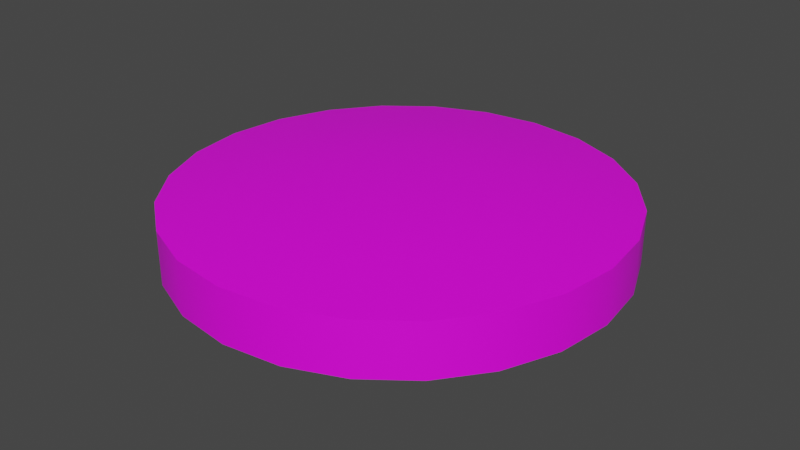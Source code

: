 # Source: engine.blend  (saved by Blender 3.3.6; exported with 4.5.12 LTS)
import bpy
from mathutils import Matrix  # noqa: F401  (used for matrix-valued properties, if any)

bpy.ops.wm.read_factory_settings(use_empty=True)
scene = bpy.context.scene
scene.name = 'Scene'

# ---- collections
col_collection = bpy.data.collections.new('Collection'); scene.collection.children.link(col_collection)

# ---- images (referenced by path relative to the original .blend; pixels are not part of the script)
import os
ASSET_DIR = os.environ.get("B2B_ASSET_DIR", "")  # directory of the original .blend (textures are referenced by path, not embedded)
HERE = os.path.dirname(os.path.abspath(__file__))  # packed textures are extracted next to this script under _unpacked/

def load_image(name, relpath, width, height, colorspace="sRGB"):
    """Load a texture the original file referenced (path relative to the .blend, or extracted next to this script)."""
    p = next((c for c in (os.path.join(HERE, relpath), os.path.join(ASSET_DIR, relpath)) if relpath and os.path.exists(c)), "")
    if p:
        img = bpy.data.images.load(p, check_existing=True)
        img.name = name
    else:  # same state as the original file: an image datablock whose file is absent (Cycles renders it pink)
        img = bpy.data.images.new(name, width, height)
        img.source = "FILE"
        img.filepath = "//" + (relpath or name)
    img.colorspace_settings.name = colorspace
    return img
img_a3_psd = load_image('a3.psd', 'a3.psd', 1024, 1024, 'sRGB')

# ---- materials (node trees are filled in below, after node groups)
mat_material = bpy.data.materials.new('Material')
mat_material.alpha_threshold = 0.0
mat_material.roughness = 0.5
mat_material.line_color = (0.0, 0.0, 0.0, 1.0)

# ---- node groups
ng_auto_smooth = bpy.data.node_groups.new('Auto Smooth', 'GeometryNodeTree')
_s = ng_auto_smooth.interface.new_socket(name='Geometry', in_out='OUTPUT', socket_type='NodeSocketGeometry')
_s = ng_auto_smooth.interface.new_socket(name='Geometry', in_out='INPUT', socket_type='NodeSocketGeometry')
_s = ng_auto_smooth.interface.new_socket(name='Angle', in_out='INPUT', socket_type='NodeSocketFloat')
_s.subtype = 'ANGLE'
_s.min_value = 0.0
_s.max_value = 3.142
ng_auto_smooth.is_modifier = True
_N = ng_auto_smooth.nodes; _L = ng_auto_smooth.links
n0 = _N.new('NodeGroupOutput'); n0.name = 'Group Output'; n0.location = (480, -100)
n1 = _N.new('NodeGroupInput'); n1.name = 'Group Input'; n1.location = (-420, -300)
n2 = _N.new('NodeGroupInput'); n2.name = 'Group Input.001'; n2.location = (-60, -100)
n3 = _N.new('GeometryNodeSetShadeSmooth'); n3.name = 'Set Shade Smooth'; n3.location = (120, -100)
n3.domain = 'EDGE'
n4 = _N.new('GeometryNodeSetShadeSmooth'); n4.name = 'Set Shade Smooth.001'; n4.location = (300, -100)
n5 = _N.new('GeometryNodeInputMeshEdgeAngle'); n5.name = 'Edge Angle'; n5.location = (-420, -220)
n6 = _N.new('GeometryNodeInputEdgeSmooth'); n6.name = 'Is Edge Smooth'; n6.location = (-60, -160)
n7 = _N.new('GeometryNodeInputShadeSmooth'); n7.name = 'Is Face Smooth'; n7.location = (-240, -340)
n8 = _N.new('FunctionNodeBooleanMath'); n8.name = 'Boolean Math'; n8.location = (-60, -220)
n9 = _N.new('FunctionNodeCompare'); n9.name = 'Compare'; n9.location = (-240, -180)
n9.operation = 'LESS_EQUAL'
_L.new(n5.outputs[0], n9.inputs[0])
_L.new(n4.outputs[0], n0.inputs[0])
_L.new(n1.outputs[1], n9.inputs[1])
_L.new(n9.outputs[0], n8.inputs[0])
_L.new(n7.outputs[0], n8.inputs[1])
_L.new(n2.outputs[0], n3.inputs[0])
_L.new(n6.outputs[0], n3.inputs[1])
_L.new(n3.outputs[0], n4.inputs[0])
_L.new(n8.outputs[0], n3.inputs[2])
n0.is_active_output = True

# ---- material node trees
mat_material.use_nodes = True; mat_material.node_tree.nodes.clear()
_N = mat_material.node_tree.nodes; _L = mat_material.node_tree.links
n0 = _N.new('ShaderNodeOutputMaterial'); n0.name = 'Material Output'; n0.location = (300, 300)
n1 = _N.new('ShaderNodeBsdfPrincipled'); n1.name = 'Principled BSDF'; n1.location = (10, 300)
n1.distribution = 'GGX'
n1.subsurface_method = 'RANDOM_WALK_SKIN'
n1.inputs[3].default_value = 1.45
n1.inputs[27].default_value = (0.0, 0.0, 0.0, 1.0)
n1.inputs[28].default_value = 1.0
n2 = _N.new('ShaderNodeTexImage'); n2.name = 'Image Texture'; n2.location = (-280, 280)
n2.image = img_a3_psd
_L.new(n1.outputs[0], n0.inputs[0])
_L.new(n2.outputs[0], n1.inputs[0])
n0.is_active_output = True

# ---- world
world_world = bpy.data.worlds.new('World'); scene.world = world_world
world_world.use_nodes = True; world_world.node_tree.nodes.clear()
_N = world_world.node_tree.nodes; _L = world_world.node_tree.links
n0 = _N.new('ShaderNodeOutputWorld'); n0.name = 'World Output'; n0.location = (300, 300)
n1 = _N.new('ShaderNodeBackground'); n1.name = 'Background'; n1.location = (10, 300)
n1.inputs[0].default_value = (0.05088, 0.05088, 0.05088, 1.0)
_L.new(n1.outputs[0], n0.inputs[0])
n0.is_active_output = True
world_world.color = (0.05088, 0.05088, 0.05088)
world_world.use_sun_shadow = False
world_world.sun_shadow_jitter_overblur = 0.0

# ---- meshes
me_cylinder = bpy.data.meshes.new('Cylinder')
me_cylinder.from_pydata([(0.0, 0.3125, 0.075), (0.02909, 0.1086, 0.0), (0.08088, 0.3019, 0.075), (0.1562, 0.2706, 0.075), (0.221, 0.221, 0.075), (0.09733, 0.0562, 0.0), (0.2706, 0.1562, 0.075), (0.3019, 0.08088, 0.075), (0.3125, 0.0, 0.075), (0.1086, -0.02909, 0.0), (0.3019, -0.08088, 0.075), (0.2706, -0.1562, 0.075), (0.221, -0.221, 0.075), (0.1562, -0.2706, 0.075), (0.08088, -0.3019, 0.075), (0.0, -0.3125, 0.075), (-0.08088, -0.3019, 0.075), (-0.0562, -0.09733, 0.0), (-0.1562, -0.2706, 0.075), (-0.221, -0.221, 0.075), (-0.2706, -0.1562, 0.075), (-0.1086, -0.02909, 0.0), (-0.3019, -0.08088, 0.075), (-0.3125, 0.0, 0.075), (-0.1086, 0.02909, 0.0), (-0.3019, 0.08088, 0.075), (-0.2706, 0.1562, 0.075), (-0.221, 0.221, 0.075), (-0.1562, 0.2706, 0.075), (-0.08088, 0.3019, 0.075), (0.0, 0.1124, 0.0), (0.0562, 0.09733, 0.0), (0.07947, 0.07947, 0.0), (0.1086, 0.02909, 0.0), (0.1124, -1.597e-26, 0.0), (0.09733, -0.0562, 0.0), (0.07947, -0.07947, 0.0), (0.0562, -0.09733, 0.0), (0.02909, -0.1086, 0.0), (0.0, -0.1124, 0.0), (-0.02909, -0.1086, 0.0), (-0.07947, -0.07947, 0.0), (-0.09733, -0.0562, 0.0), (-0.1124, -1.597e-26, 0.0), (-0.09733, 0.0562, 0.0), (-0.07947, 0.07947, 0.0), (-0.0562, 0.09733, 0.0), (-0.02909, 0.1086, 0.0), (-3.104e-09, -2.484e-09, 0.1), (0.05392, 0.2012, 0.08998), (0.02696, 0.1006, 0.09831), (0.05208, 0.09021, 0.09831), (0.1042, 0.1804, 0.08998), (0.2012, -0.05392, 0.08998), (0.1006, -0.02696, 0.09831), (0.09021, -0.05208, 0.09831), (0.1804, -0.1042, 0.08998), (-0.2012, 0.05392, 0.08998), (-0.1006, 0.02696, 0.09831), (-0.09021, 0.05208, 0.09831), (-0.1804, 0.1042, 0.08998), (0.07366, 0.07366, 0.09831), (0.1473, 0.1473, 0.08998), (-0.1042, -0.1804, 0.08998), (-0.05208, -0.09021, 0.09831), (-0.07366, -0.07366, 0.09831), (-0.1473, -0.1473, 0.08998), (0.07366, -0.07366, 0.09831), (0.1473, -0.1473, 0.08998), (-0.07366, 0.07366, 0.09831), (-0.1473, 0.1473, 0.08998), (0.09021, 0.05208, 0.09831), (0.1804, 0.1042, 0.08998), (-0.09021, -0.05208, 0.09831), (-0.1804, -0.1042, 0.08998), (0.05208, -0.09021, 0.09831), (0.1042, -0.1804, 0.08998), (-0.05208, 0.09021, 0.09831), (-0.1042, 0.1804, 0.08998), (-0.1006, -0.02696, 0.09831), (-0.2012, -0.05392, 0.08998), (0.02696, -0.1006, 0.09831), (0.05392, -0.2012, 0.08998), (-0.02696, 0.1006, 0.09831), (-0.05392, 0.2012, 0.08998), (0.1006, 0.02696, 0.09831), (0.2012, 0.05392, 0.08998), (-2.07e-09, -0.1042, 0.09831), (-1.035e-09, -0.2083, 0.08998), (-2.07e-09, 0.1042, 0.09831), (-1.035e-09, 0.2083, 0.08998), (0.1042, -1.656e-09, 0.09831), (0.2083, -8.278e-10, 0.08998), (-0.1042, -1.656e-09, 0.09831), (-0.2083, -8.278e-10, 0.08998), (-0.02696, -0.1006, 0.09831), (-0.05392, -0.2012, 0.08998), (-0.3125, -2.585e-26, 0.0), (-0.3019, 0.08088, 0.0), (-0.3019, -0.08088, 0.0), (-0.1562, -0.2706, 0.0), (-0.221, -0.221, 0.0), (0.3019, -0.08088, 0.0), (0.2706, -0.1562, 0.0), (0.2706, 0.1562, 0.0), (0.3019, 0.08088, 0.0), (0.08088, 0.3019, 0.0), (0.1562, 0.2706, 0.0), (-0.08088, -0.3019, 0.0), (0.3125, -2.585e-26, 0.0), (0.0, 0.3125, 0.0), (-0.2706, -0.1562, 0.0), (-0.2706, 0.1562, 0.0), (0.221, 0.221, 0.0), (0.221, -0.221, 0.0), (0.1562, -0.2706, 0.0), (0.08088, -0.3019, 0.0), (0.0, -0.3125, 0.0), (-0.221, 0.221, 0.0), (-0.1562, 0.2706, 0.0), (-0.08088, 0.3019, 0.0), (-0.125, -1.597e-26, 0.0), (-0.1207, 0.03235, 0.0), (-0.1207, -0.03235, 0.0), (-0.0625, -0.1083, 0.0), (-0.08839, -0.08839, 0.0), (0.1207, -0.03235, 0.0), (0.1083, -0.0625, 0.0), (0.1083, 0.0625, 0.0), (0.1207, 0.03235, 0.0), (0.03235, 0.1207, 0.0), (0.0625, 0.1083, 0.0), (-0.03235, -0.1207, 0.0), (0.125, -1.597e-26, 0.0), (0.0, 0.125, 0.0), (-0.1083, -0.0625, 0.0), (-0.1083, 0.0625, 0.0), (0.08839, 0.08839, 0.0), (0.08839, -0.08839, 0.0), (0.0625, -0.1083, 0.0), (0.03235, -0.1207, 0.0), (0.0, -0.125, 0.0), (-0.08839, 0.08839, 0.0), (-0.0625, 0.1083, 0.0), (-0.03235, 0.1207, 0.0), (5.433e-10, 0.0, 0.075), (-0.0625, -8.88e-27, 0.075), (-0.06037, 0.01618, 0.075), (-0.06037, -0.01618, 0.075), (-0.03125, -0.05413, 0.075), (-0.04419, -0.04419, 0.075), (0.06037, -0.01618, 0.075), (0.05413, -0.03125, 0.075), (0.05413, 0.03125, 0.075), (0.06037, 0.01618, 0.075), (0.01618, 0.06037, 0.075), (0.03125, 0.05413, 0.075), (-0.01618, -0.06037, 0.075), (0.0625, -8.88e-27, 0.075), (0.0, 0.0625, 0.075), (-0.05413, -0.03125, 0.075), (-0.05413, 0.03125, 0.075), (0.04419, 0.04419, 0.075), (0.04419, -0.04419, 0.075), (0.03125, -0.05413, 0.075), (0.01618, -0.06037, 0.075), (0.0, -0.0625, 0.075), (-0.04419, 0.04419, 0.075), (-0.03125, 0.05413, 0.075), (-0.01618, 0.06037, 0.075), (-0.025, 0.1562, 3.492e-10), (0.025, 0.1562, -3.756e-10), (-0.025, 0.1687, 0.0), (-0.025, 0.1651, -0.008839), (0.025, 0.1651, -0.008839), (0.025, 0.1687, 0.0), (-0.025, 0.1562, -0.0125), (0.025, 0.1562, -0.0125), (-0.025, 0.1474, -0.008839), (0.025, 0.1474, -0.008839), (-0.025, 0.1438, 0.0), (0.025, 0.1438, 0.0), (-0.025, 0.1474, 0.008839), (0.025, 0.1474, 0.008839), (-0.025, 0.1562, 0.0125), (0.025, 0.1562, 0.0125), (-0.025, 0.1651, 0.008839), (0.025, 0.1651, 0.008839)], [], [(110, 0, 2, 106), (106, 2, 3, 107), (107, 3, 4, 113), (113, 4, 6, 104), (104, 6, 7, 105), (105, 7, 8, 109), (109, 8, 10, 102), (102, 10, 11, 103), (103, 11, 12, 114), (114, 12, 13, 115), (115, 13, 14, 116), (116, 14, 15, 117), (117, 15, 16, 108), (108, 16, 18, 100), (100, 18, 19, 101), (101, 19, 20, 111), (111, 20, 22, 99), (99, 22, 23, 97), (97, 23, 25, 98), (98, 25, 26, 112), (112, 26, 27, 118), (118, 27, 28, 119), (51, 50, 48), (119, 28, 29, 120), (120, 29, 0, 110), (55, 54, 48), (59, 58, 48), (61, 51, 48), (65, 64, 48), (67, 55, 48), (69, 59, 48), (71, 61, 48), (73, 65, 48), (75, 67, 48), (77, 69, 48), (79, 73, 48), (81, 75, 48), (83, 77, 48), (85, 71, 48), (87, 81, 48), (89, 83, 48), (91, 85, 48), (93, 79, 48), (50, 89, 48), (95, 87, 48), (54, 91, 48), (58, 93, 48), (64, 95, 48), (18, 16, 96, 63), (63, 96, 95, 64), (25, 23, 94, 57), (57, 94, 93, 58), (10, 8, 92, 53), (53, 92, 91, 54), (16, 15, 88, 96), (96, 88, 87, 95), (2, 0, 90, 49), (49, 90, 89, 50), (23, 22, 80, 94), (94, 80, 79, 93), (8, 7, 86, 92), (92, 86, 85, 91), (0, 29, 84, 90), (90, 84, 83, 89), (15, 14, 82, 88), (88, 82, 81, 87), (7, 6, 72, 86), (86, 72, 71, 85), (29, 28, 78, 84), (84, 78, 77, 83), (14, 13, 76, 82), (82, 76, 75, 81), (22, 20, 74, 80), (80, 74, 73, 79), (28, 27, 70, 78), (78, 70, 69, 77), (13, 12, 68, 76), (76, 68, 67, 75), (20, 19, 66, 74), (74, 66, 65, 73), (6, 4, 62, 72), (72, 62, 61, 71), (27, 26, 60, 70), (70, 60, 59, 69), (12, 11, 56, 68), (68, 56, 55, 67), (19, 18, 63, 66), (66, 63, 64, 65), (4, 3, 52, 62), (62, 52, 51, 61), (26, 25, 57, 60), (60, 57, 58, 59), (11, 10, 53, 56), (56, 53, 54, 55), (3, 2, 49, 52), (52, 49, 50, 51), (30, 1, 155, 159), (122, 121, 97, 98), (121, 123, 99, 97), (125, 124, 100, 101), (127, 126, 102, 103), (129, 128, 104, 105), (131, 130, 106, 107), (124, 132, 108, 100), (126, 133, 109, 102), (130, 134, 110, 106), (123, 135, 111, 99), (136, 122, 98, 112), (128, 137, 113, 104), (137, 131, 107, 113), (133, 129, 105, 109), (138, 127, 103, 114), (139, 138, 114, 115), (140, 139, 115, 116), (141, 140, 116, 117), (132, 141, 117, 108), (135, 125, 101, 111), (142, 136, 112, 118), (143, 142, 118, 119), (144, 143, 119, 120), (134, 144, 120, 110), (24, 43, 121, 122), (43, 21, 123, 121), (41, 17, 124, 125), (35, 9, 126, 127), (33, 5, 128, 129), (31, 1, 130, 131), (17, 40, 132, 124), (9, 34, 133, 126), (1, 30, 134, 130), (21, 42, 135, 123), (44, 24, 122, 136), (5, 32, 137, 128), (32, 31, 131, 137), (34, 33, 129, 133), (36, 35, 127, 138), (37, 36, 138, 139), (38, 37, 139, 140), (39, 38, 140, 141), (40, 39, 141, 132), (42, 41, 125, 135), (45, 44, 136, 142), (46, 45, 142, 143), (47, 46, 143, 144), (30, 47, 144, 134), (47, 30, 159, 169), (21, 43, 146, 148), (37, 38, 165, 164), (42, 21, 148, 160), (17, 41, 150, 149), (38, 39, 166, 165), (24, 44, 161, 147), (9, 35, 152, 151), (39, 40, 157, 166), (32, 5, 153, 162), (5, 33, 154, 153), (41, 42, 160, 150), (31, 32, 162, 156), (1, 31, 156, 155), (44, 45, 167, 161), (33, 34, 158, 154), (40, 17, 149, 157), (45, 46, 168, 167), (35, 36, 163, 152), (34, 9, 151, 158), (46, 47, 169, 168), (43, 24, 147, 146), (36, 37, 164, 163), (145, 146, 147), (145, 148, 146), (145, 149, 150), (145, 151, 152), (145, 153, 154), (145, 155, 156), (145, 157, 149), (145, 158, 151), (145, 159, 155), (145, 160, 148), (145, 147, 161), (145, 162, 153), (145, 156, 162), (145, 154, 158), (145, 152, 163), (145, 163, 164), (145, 164, 165), (145, 165, 166), (145, 166, 157), (145, 150, 160), (145, 161, 167), (145, 167, 168), (145, 168, 169), (145, 169, 159), (172, 175, 174, 173), (173, 174, 177, 176), (176, 177, 179, 178), (178, 179, 181, 180), (180, 181, 183, 182), (182, 183, 185, 184), (184, 185, 187, 186), (186, 187, 175, 172), (170, 172, 173), (171, 174, 175), (170, 173, 176), (171, 177, 174), (170, 176, 178), (171, 179, 177), (170, 178, 180), (171, 181, 179), (170, 180, 182), (171, 183, 181), (170, 182, 184), (171, 185, 183), (170, 184, 186), (171, 187, 185), (170, 186, 172), (171, 175, 187)])
me_cylinder.polygons.foreach_set('use_smooth', [True] * 216)
_k = set([(1, 30), (1, 31), (5, 32), (5, 33), (9, 34), (9, 35), (17, 40), (17, 41), (21, 42), (21, 43), (24, 43), (24, 44), (30, 47), (31, 32), (33, 34), (35, 36), (36, 37), (37, 38), (38, 39), (39, 40), (41, 42), (44, 45), (45, 46), (46, 47), (97, 98), (97, 99), (98, 112), (99, 111), (100, 101), (100, 108), (101, 111), (102, 103), (102, 109), (103, 114), (104, 105), (104, 113), (105, 109), (106, 107), (106, 110), (107, 113), (108, 117), (110, 120), (112, 118), (114, 115), (115, 116), (116, 117), (118, 119), (119, 120), (121, 122), (121, 123), (122, 136), (123, 135), (124, 125), (124, 132), (125, 135), (126, 127), (126, 133), (127, 138), (128, 129), (128, 137), (129, 133), (130, 131), (130, 134), (131, 137), (132, 141), (134, 144), (136, 142), (138, 139), (139, 140), (140, 141), (142, 143), (143, 144), (146, 147), (146, 148), (147, 161), (148, 160), (149, 150), (149, 157), (150, 160), (151, 152), (151, 158), (152, 163), (153, 154), (153, 162), (154, 158), (155, 156), (155, 159), (156, 162), (157, 166), (159, 169), (161, 167), (163, 164), (164, 165), (165, 166), (167, 168), (168, 169)])
me_cylinder.attributes.new('sharp_edge', 'BOOLEAN', 'EDGE').data.foreach_set('value', [ (min(e.vertices), max(e.vertices)) in _k for e in me_cylinder.edges])
_uv = me_cylinder.uv_layers.new(name='UVMap')
_uv.uv.foreach_set('vector', [0.2018, 0.2167, 0.1871, 0.2167, 0.1871, 0.2326, 0.2018, 0.2326, 0.2018, 0.2326, 0.1871, 0.2326, 0.1871, 0.2486, 0.2018, 0.2486, 0.2018, 0.2486, 0.1871, 0.2486, 0.1871, 0.2645, 0.2018, 0.2645, 0.1768, 0.2645, 0.1622, 0.2645, 0.1622, 0.2486, 0.1768, 0.2486, 0.1768, 0.2486, 0.1622, 0.2486, 0.1622, 0.2326, 0.1768, 0.2326, 0.1768, 0.2326, 0.1622, 0.2326, 0.1622, 0.2167, 0.1768, 0.2167, 0.1768, 0.2167, 0.1622, 0.2167, 0.1622, 0.2008, 0.1768, 0.2008, 0.1768, 0.2008, 0.1622, 0.2008, 0.1622, 0.1848, 0.1768, 0.1848, 0.1768, 0.1848, 0.1622, 0.1848, 0.1622, 0.1689, 0.1768, 0.1689, 0.1768, 0.1689, 0.1622, 0.1689, 0.1622, 0.1848, 0.1768, 0.1848, 0.1768, 0.1848, 0.1622, 0.1848, 0.1622, 0.2008, 0.1768, 0.2008, 0.1768, 0.2008, 0.1622, 0.2008, 0.1622, 0.2167, 0.1768, 0.2167, 0.1768, 0.2167, 0.1622, 0.2167, 0.1622, 0.2326, 0.1768, 0.2326, 0.1768, 0.2326, 0.1622, 0.2326, 0.1622, 0.2486, 0.1768, 0.2486, 0.1768, 0.2486, 0.1622, 0.2486, 0.1622, 0.2645, 0.1768, 0.2645, 0.1768, 0.2645, 0.1622, 0.2645, 0.1622, 0.2486, 0.1768, 0.2486, 0.1768, 0.2486, 0.1622, 0.2486, 0.1622, 0.2326, 0.1768, 0.2326, 0.1768, 0.2326, 0.1622, 0.2326, 0.1622, 0.2167, 0.1768, 0.2167, 0.1768, 0.2167, 0.1622, 0.2167, 0.1622, 0.2008, 0.1768, 0.2008, 0.1768, 0.2008, 0.1622, 0.2008, 0.1622, 0.1848, 0.1768, 0.1848, 0.1768, 0.1848, 0.1622, 0.1848, 0.1622, 0.1689, 0.1768, 0.1689, 0.2018, 0.1689, 0.1871, 0.1689, 0.1871, 0.1848, 0.2018, 0.1848, 0.0544, 0.2206, 0.05175, 0.216, 0.07051, 0.2082, 0.2018, 0.1848, 0.1871, 0.1848, 0.1871, 0.2008, 0.2018, 0.2008, 0.2018, 0.2008, 0.1871, 0.2008, 0.1871, 0.2167, 0.2018, 0.2167, 0.08287, 0.2243, 0.07827, 0.227, 0.07051, 0.2082, 0.05815, 0.1921, 0.06275, 0.1894, 0.07051, 0.2082, 0.05814, 0.2243, 0.0544, 0.2206, 0.07051, 0.2082, 0.08288, 0.1921, 0.08662, 0.1959, 0.07051, 0.2082, 0.08662, 0.2206, 0.08287, 0.2243, 0.07051, 0.2082, 0.05441, 0.1958, 0.05815, 0.1921, 0.07051, 0.2082, 0.06273, 0.227, 0.05814, 0.2243, 0.07051, 0.2082, 0.07829, 0.1895, 0.08288, 0.1921, 0.07051, 0.2082, 0.08927, 0.216, 0.08662, 0.2206, 0.07051, 0.2082, 0.05175, 0.2004, 0.05441, 0.1958, 0.07051, 0.2082, 0.07317, 0.1881, 0.07829, 0.1895, 0.07051, 0.2082, 0.09064, 0.2109, 0.08927, 0.216, 0.07051, 0.2082, 0.05038, 0.2056, 0.05175, 0.2004, 0.07051, 0.2082, 0.06785, 0.2283, 0.06273, 0.227, 0.07051, 0.2082, 0.09064, 0.2056, 0.09064, 0.2109, 0.07051, 0.2082, 0.05038, 0.2109, 0.05038, 0.2056, 0.07051, 0.2082, 0.07315, 0.2283, 0.06785, 0.2283, 0.07051, 0.2082, 0.06787, 0.1881, 0.07317, 0.1881, 0.07051, 0.2082, 0.05175, 0.216, 0.05038, 0.2109, 0.07051, 0.2082, 0.08927, 0.2004, 0.09064, 0.2056, 0.07051, 0.2082, 0.07827, 0.227, 0.07315, 0.2283, 0.07051, 0.2082, 0.06275, 0.1894, 0.06787, 0.1881, 0.07051, 0.2082, 0.08662, 0.1959, 0.08927, 0.2004, 0.07051, 0.2082, 0.1191, 0.1709, 0.1271, 0.1848, 0.1081, 0.1926, 0.1028, 0.1834, 0.1028, 0.1834, 0.1081, 0.1926, 0.08927, 0.2004, 0.08662, 0.1959, 0.04706, 0.1516, 0.06251, 0.1475, 0.06521, 0.1679, 0.05495, 0.1706, 0.05495, 0.1706, 0.06521, 0.1679, 0.06787, 0.1881, 0.06275, 0.1894, 0.09396, 0.2648, 0.07851, 0.269, 0.07581, 0.2485, 0.08607, 0.2458, 0.08607, 0.2458, 0.07581, 0.2485, 0.07315, 0.2283, 0.07827, 0.227, 0.1271, 0.1848, 0.1313, 0.2002, 0.1108, 0.2029, 0.1081, 0.1926, 0.1081, 0.1926, 0.1108, 0.2029, 0.09064, 0.2056, 0.08927, 0.2004, 0.0139, 0.2317, 0.009765, 0.2162, 0.03017, 0.2135, 0.03292, 0.2238, 0.03292, 0.2238, 0.03017, 0.2135, 0.05038, 0.2109, 0.05175, 0.216, 0.06251, 0.1475, 0.07851, 0.1475, 0.07583, 0.1679, 0.06521, 0.1679, 0.06521, 0.1679, 0.07583, 0.1679, 0.07317, 0.1881, 0.06787, 0.1881, 0.07851, 0.269, 0.06251, 0.269, 0.06519, 0.2485, 0.07581, 0.2485, 0.07581, 0.2485, 0.06519, 0.2485, 0.06785, 0.2283, 0.07315, 0.2283, 0.009765, 0.2162, 0.009765, 0.2002, 0.03017, 0.2029, 0.03017, 0.2135, 0.03017, 0.2135, 0.03017, 0.2029, 0.05038, 0.2056, 0.05038, 0.2109, 0.1313, 0.2002, 0.1313, 0.2162, 0.1108, 0.2135, 0.1108, 0.2029, 0.1108, 0.2029, 0.1108, 0.2135, 0.09064, 0.2109, 0.09064, 0.2056, 0.06251, 0.269, 0.04706, 0.2648, 0.05493, 0.2458, 0.06519, 0.2485, 0.06519, 0.2485, 0.05493, 0.2458, 0.06273, 0.227, 0.06785, 0.2283, 0.009765, 0.2002, 0.0139, 0.1848, 0.03293, 0.1926, 0.03017, 0.2029, 0.03017, 0.2029, 0.03293, 0.1926, 0.05175, 0.2004, 0.05038, 0.2056, 0.1313, 0.2162, 0.1271, 0.2317, 0.1081, 0.2238, 0.1108, 0.2135, 0.1108, 0.2135, 0.1081, 0.2238, 0.08927, 0.216, 0.09064, 0.2109, 0.07851, 0.1475, 0.09396, 0.1516, 0.08609, 0.1706, 0.07583, 0.1679, 0.07583, 0.1679, 0.08609, 0.1706, 0.07829, 0.1895, 0.07317, 0.1881, 0.0139, 0.1848, 0.0219, 0.1709, 0.03824, 0.1834, 0.03293, 0.1926, 0.03293, 0.1926, 0.03824, 0.1834, 0.05441, 0.1958, 0.05175, 0.2004, 0.1271, 0.2317, 0.1191, 0.2455, 0.1028, 0.233, 0.1081, 0.2238, 0.1081, 0.2238, 0.1028, 0.233, 0.08662, 0.2206, 0.08927, 0.216, 0.09396, 0.1516, 0.1078, 0.1596, 0.09528, 0.1759, 0.08609, 0.1706, 0.08609, 0.1706, 0.09528, 0.1759, 0.08288, 0.1921, 0.07829, 0.1895, 0.04706, 0.2648, 0.03321, 0.2568, 0.04574, 0.2405, 0.05493, 0.2458, 0.05493, 0.2458, 0.04574, 0.2405, 0.05814, 0.2243, 0.06273, 0.227, 0.0219, 0.1709, 0.03321, 0.1596, 0.04575, 0.1759, 0.03824, 0.1834, 0.03824, 0.1834, 0.04575, 0.1759, 0.05815, 0.1921, 0.05441, 0.1958, 0.1191, 0.2455, 0.1078, 0.2568, 0.09527, 0.2405, 0.1028, 0.233, 0.1028, 0.233, 0.09527, 0.2405, 0.08287, 0.2243, 0.08662, 0.2206, 0.1078, 0.1596, 0.1191, 0.1709, 0.1028, 0.1834, 0.09528, 0.1759, 0.09528, 0.1759, 0.1028, 0.1834, 0.08662, 0.1959, 0.08288, 0.1921, 0.03321, 0.2568, 0.0219, 0.2455, 0.03823, 0.233, 0.04574, 0.2405, 0.04574, 0.2405, 0.03823, 0.233, 0.0544, 0.2206, 0.05814, 0.2243, 0.03321, 0.1596, 0.04706, 0.1516, 0.05495, 0.1706, 0.04575, 0.1759, 0.04575, 0.1759, 0.05495, 0.1706, 0.06275, 0.1894, 0.05815, 0.1921, 0.1078, 0.2568, 0.09396, 0.2648, 0.08607, 0.2458, 0.09527, 0.2405, 0.09527, 0.2405, 0.08607, 0.2458, 0.07827, 0.227, 0.08287, 0.2243, 0.0219, 0.2455, 0.0139, 0.2317, 0.03292, 0.2238, 0.03823, 0.233, 0.03823, 0.233, 0.03292, 0.2238, 0.05175, 0.216, 0.0544, 0.2206, 0.05631, 0.112, 0.05631, 0.1062, 0.07255, 0.1089, 0.07255, 0.1121, 0.2122, 0.3454, 0.2147, 0.3513, 0.1829, 0.3696, 0.1768, 0.3549, 0.2147, 0.3266, 0.2122, 0.3325, 0.1768, 0.323, 0.1829, 0.3083, 0.2122, 0.3452, 0.2147, 0.351, 0.1829, 0.3694, 0.1768, 0.3546, 0.2114, 0.3388, 0.2122, 0.3452, 0.1768, 0.3546, 0.1748, 0.3388, 0.2122, 0.4081, 0.2114, 0.4145, 0.1748, 0.4145, 0.1768, 0.3987, 0.2147, 0.4766, 0.2122, 0.4825, 0.1768, 0.473, 0.1829, 0.4583, 0.2147, 0.4026, 0.2122, 0.4085, 0.1768, 0.399, 0.1829, 0.3843, 0.2122, 0.3452, 0.2147, 0.351, 0.1829, 0.3694, 0.1768, 0.3546, 0.2122, 0.4825, 0.2114, 0.4888, 0.1748, 0.4888, 0.1768, 0.473, 0.2122, 0.3325, 0.2114, 0.3388, 0.1748, 0.3388, 0.1768, 0.323, 0.2114, 0.3391, 0.2122, 0.3454, 0.1768, 0.3549, 0.1748, 0.3391, 0.2114, 0.4145, 0.2122, 0.4208, 0.1768, 0.4302, 0.1748, 0.4145, 0.2122, 0.4208, 0.2147, 0.4267, 0.1829, 0.445, 0.1768, 0.4302, 0.2147, 0.4022, 0.2122, 0.4081, 0.1768, 0.3987, 0.1829, 0.3839, 0.2122, 0.3325, 0.2114, 0.3388, 0.1748, 0.3388, 0.1768, 0.323, 0.2147, 0.3266, 0.2122, 0.3325, 0.1768, 0.323, 0.1829, 0.3083, 0.2122, 0.4211, 0.2147, 0.427, 0.1829, 0.4453, 0.1768, 0.4306, 0.2114, 0.4148, 0.2122, 0.4211, 0.1768, 0.4306, 0.1748, 0.4148, 0.2122, 0.4085, 0.2114, 0.4148, 0.1748, 0.4148, 0.1768, 0.399, 0.2114, 0.3388, 0.2122, 0.3452, 0.1768, 0.3546, 0.1748, 0.3388, 0.2122, 0.3328, 0.2114, 0.3391, 0.1748, 0.3391, 0.1768, 0.3233, 0.2147, 0.3269, 0.2122, 0.3328, 0.1768, 0.3233, 0.1829, 0.3086, 0.2122, 0.4951, 0.2147, 0.501, 0.1829, 0.5193, 0.1768, 0.5046, 0.2114, 0.4888, 0.2122, 0.4951, 0.1768, 0.5046, 0.1748, 0.4888, 0.05631, 0.1063, 0.05631, 0.1008, 0.0524, 0.0998, 0.0524, 0.1059, 0.05631, 0.1007, 0.05631, 0.1062, 0.0524, 0.1058, 0.0524, 0.0998, 0.05631, 0.1179, 0.05631, 0.1235, 0.0524, 0.1244, 0.0524, 0.1183, 0.05631, 0.112, 0.05631, 0.1179, 0.0524, 0.1183, 0.0524, 0.112, 0.05631, 0.118, 0.05631, 0.1122, 0.0524, 0.1122, 0.0524, 0.1185, 0.05631, 0.1007, 0.05631, 0.1062, 0.0524, 0.1058, 0.0524, 0.0998, 0.05631, 0.1235, 0.05631, 0.118, 0.0524, 0.1185, 0.0524, 0.1244, 0.05631, 0.1179, 0.05631, 0.1235, 0.0524, 0.1244, 0.0524, 0.1183, 0.05631, 0.1062, 0.05631, 0.112, 0.0524, 0.112, 0.0524, 0.1058, 0.05631, 0.1062, 0.05631, 0.112, 0.0524, 0.112, 0.0524, 0.1058, 0.05631, 0.1122, 0.05631, 0.1063, 0.0524, 0.1059, 0.0524, 0.1122, 0.05631, 0.1122, 0.05631, 0.1063, 0.0524, 0.1059, 0.0524, 0.1122, 0.05631, 0.1063, 0.05631, 0.1008, 0.0524, 0.0998, 0.0524, 0.1059, 0.05631, 0.1235, 0.05631, 0.118, 0.0524, 0.1185, 0.0524, 0.1244, 0.05631, 0.1062, 0.05631, 0.112, 0.0524, 0.112, 0.0524, 0.1058, 0.05631, 0.1007, 0.05631, 0.1062, 0.0524, 0.1058, 0.0524, 0.0998, 0.05631, 0.1063, 0.05631, 0.1008, 0.0524, 0.0998, 0.0524, 0.1059, 0.05631, 0.1122, 0.05631, 0.1063, 0.0524, 0.1059, 0.0524, 0.1122, 0.05631, 0.118, 0.05631, 0.1122, 0.0524, 0.1122, 0.0524, 0.1185, 0.05631, 0.112, 0.05631, 0.1179, 0.0524, 0.1183, 0.0524, 0.112, 0.05631, 0.118, 0.05631, 0.1122, 0.0524, 0.1122, 0.0524, 0.1185, 0.05631, 0.1235, 0.05631, 0.118, 0.0524, 0.1185, 0.0524, 0.1244, 0.05631, 0.1179, 0.05631, 0.1235, 0.0524, 0.1244, 0.0524, 0.1183, 0.05631, 0.112, 0.05631, 0.1179, 0.0524, 0.1183, 0.0524, 0.112, 0.05631, 0.1179, 0.05631, 0.112, 0.07255, 0.1121, 0.07255, 0.1152, 0.05631, 0.1062, 0.05631, 0.1007, 0.07255, 0.1059, 0.07255, 0.1089, 0.05631, 0.1008, 0.05631, 0.1063, 0.07255, 0.1091, 0.07255, 0.106, 0.05631, 0.112, 0.05631, 0.1062, 0.07255, 0.1089, 0.07255, 0.1121, 0.05631, 0.1235, 0.05631, 0.1179, 0.07255, 0.1152, 0.07255, 0.1182, 0.05631, 0.1063, 0.05631, 0.1122, 0.07255, 0.1122, 0.07255, 0.1091, 0.05631, 0.1063, 0.05631, 0.1122, 0.07255, 0.1122, 0.07255, 0.1091, 0.05631, 0.1179, 0.05631, 0.112, 0.07255, 0.1121, 0.07255, 0.1152, 0.05631, 0.1122, 0.05631, 0.118, 0.07255, 0.1153, 0.07255, 0.1122, 0.05631, 0.1063, 0.05631, 0.1122, 0.07255, 0.1122, 0.07255, 0.1091, 0.05631, 0.1122, 0.05631, 0.118, 0.07255, 0.1153, 0.07255, 0.1122, 0.05631, 0.1179, 0.05631, 0.112, 0.07255, 0.1121, 0.07255, 0.1152, 0.05631, 0.1008, 0.05631, 0.1063, 0.07255, 0.1091, 0.07255, 0.106, 0.05631, 0.1062, 0.05631, 0.1007, 0.07255, 0.1059, 0.07255, 0.1089, 0.05631, 0.1122, 0.05631, 0.118, 0.07255, 0.1153, 0.07255, 0.1122, 0.05631, 0.118, 0.05631, 0.1235, 0.07255, 0.1184, 0.07255, 0.1153, 0.05631, 0.118, 0.05631, 0.1235, 0.07255, 0.1184, 0.07255, 0.1153, 0.05631, 0.118, 0.05631, 0.1235, 0.07255, 0.1184, 0.07255, 0.1153, 0.05631, 0.112, 0.05631, 0.1062, 0.07255, 0.1089, 0.07255, 0.1121, 0.05631, 0.1235, 0.05631, 0.1179, 0.07255, 0.1152, 0.07255, 0.1182, 0.05631, 0.1235, 0.05631, 0.1179, 0.07255, 0.1152, 0.07255, 0.1182, 0.05631, 0.1008, 0.05631, 0.1063, 0.07255, 0.1091, 0.07255, 0.106, 0.05631, 0.1062, 0.05631, 0.1007, 0.07255, 0.1059, 0.07255, 0.1089, 0.08488, 0.1119, 0.08955, 0.1006, 0.09231, 0.1022, 0.08488, 0.1119, 0.08647, 0.0998, 0.08955, 0.1006, 0.08488, 0.1119, 0.07745, 0.1022, 0.08021, 0.1006, 0.08488, 0.1119, 0.07745, 0.1216, 0.07519, 0.1193, 0.08488, 0.1119, 0.08647, 0.124, 0.08328, 0.124, 0.08488, 0.1119, 0.09456, 0.1193, 0.09231, 0.1216, 0.08488, 0.1119, 0.07519, 0.1045, 0.07745, 0.1022, 0.08488, 0.1119, 0.08021, 0.1232, 0.07745, 0.1216, 0.08488, 0.1119, 0.09615, 0.1166, 0.09456, 0.1193, 0.08488, 0.1119, 0.08328, 0.0998, 0.08647, 0.0998, 0.08488, 0.1119, 0.09231, 0.1022, 0.09456, 0.1045, 0.08488, 0.1119, 0.08955, 0.1232, 0.08647, 0.124, 0.08488, 0.1119, 0.09231, 0.1216, 0.08955, 0.1232, 0.08488, 0.1119, 0.08328, 0.124, 0.08021, 0.1232, 0.08488, 0.1119, 0.07519, 0.1193, 0.0736, 0.1166, 0.08488, 0.1119, 0.0736, 0.1166, 0.07277, 0.1135, 0.08488, 0.1119, 0.07277, 0.1135, 0.07277, 0.1103, 0.08488, 0.1119, 0.07277, 0.1103, 0.0736, 0.1072, 0.08488, 0.1119, 0.0736, 0.1072, 0.07519, 0.1045, 0.08488, 0.1119, 0.08021, 0.1006, 0.08328, 0.0998, 0.08488, 0.1119, 0.09456, 0.1045, 0.09615, 0.1072, 0.08488, 0.1119, 0.09615, 0.1072, 0.09698, 0.1103, 0.08488, 0.1119, 0.09698, 0.1103, 0.09698, 0.1135, 0.08488, 0.1119, 0.09698, 0.1135, 0.09615, 0.1166, 0.02579, 0.02962, 0.03556, 0.02962, 0.03556, 0.03149, 0.02579, 0.03149, 0.02579, 0.03149, 0.03556, 0.03149, 0.03556, 0.03335, 0.02579, 0.03335, 0.02579, 0.03335, 0.03556, 0.03335, 0.03556, 0.03522, 0.02579, 0.03522, 0.02579, 0.03522, 0.03556, 0.03522, 0.03556, 0.03709, 0.02579, 0.03709, 0.02579, 0.02214, 0.03556, 0.02214, 0.03556, 0.02401, 0.02579, 0.02401, 0.02579, 0.02401, 0.03556, 0.02401, 0.03556, 0.02588, 0.02579, 0.02588, 0.02579, 0.02588, 0.03556, 0.02588, 0.03556, 0.02775, 0.02579, 0.02775, 0.02579, 0.02775, 0.03556, 0.02775, 0.03556, 0.02962, 0.02579, 0.02962, 0.01272, 0.02993, 0.01178, 0.03219, 0.01046, 0.03086, 0.01272, 0.02993, 0.01365, 0.03219, 0.01178, 0.03219, 0.01272, 0.02993, 0.01046, 0.03086, 0.01046, 0.029, 0.01272, 0.02993, 0.01497, 0.03086, 0.01365, 0.03219, 0.01272, 0.02993, 0.01046, 0.029, 0.01178, 0.02767, 0.01272, 0.02993, 0.01497, 0.029, 0.01497, 0.03086, 0.01272, 0.02993, 0.01178, 0.02767, 0.01365, 0.02767, 0.01272, 0.02993, 0.01365, 0.02767, 0.01497, 0.029, 0.01272, 0.02993, 0.01365, 0.02767, 0.01497, 0.029, 0.01272, 0.02993, 0.01178, 0.02767, 0.01365, 0.02767, 0.01272, 0.02993, 0.01497, 0.029, 0.01497, 0.03086, 0.01272, 0.02993, 0.01046, 0.029, 0.01178, 0.02767, 0.01272, 0.02993, 0.01497, 0.03086, 0.01365, 0.03219, 0.01272, 0.02993, 0.01046, 0.03086, 0.01046, 0.029, 0.01272, 0.02993, 0.01365, 0.03219, 0.01178, 0.03219, 0.01272, 0.02993, 0.01178, 0.03219, 0.01046, 0.03086])
me_cylinder.materials.append(mat_material)
me_cylinder.update()
me_cylinder_001 = bpy.data.meshes.new('Cylinder.001')
me_cylinder_001.from_pydata([(-1.552e-09, -0.1562, -0.04375), (0.02696, -0.05563, -0.03874), (0.01348, -0.1059, -0.04291), (0.02604, -0.1111, -0.04291), (0.05208, -0.06604, -0.03874), (0.1006, -0.1832, -0.03874), (0.05031, -0.1697, -0.04291), (0.04511, -0.1823, -0.04291), (0.09021, -0.2083, -0.03874), (-0.1006, -0.1293, -0.03874), (-0.05031, -0.1428, -0.04291), (-0.04511, -0.1302, -0.04291), (-0.09021, -0.1042, -0.03874), (0.03683, -0.1194, -0.04291), (0.07366, -0.08259, -0.03874), (-0.05208, -0.2465, -0.03874), (-0.02604, -0.2014, -0.04291), (-0.03683, -0.1931, -0.04291), (-0.07366, -0.2299, -0.03874), (0.03683, -0.1931, -0.04291), (0.07366, -0.2299, -0.03874), (-0.03683, -0.1194, -0.04291), (-0.07366, -0.08259, -0.03874), (0.04511, -0.1302, -0.04291), (0.09021, -0.1042, -0.03874), (-0.04511, -0.1823, -0.04291), (-0.09021, -0.2083, -0.03874), (0.02604, -0.2014, -0.04291), (0.05208, -0.2465, -0.03874), (-0.02604, -0.1111, -0.04291), (-0.05208, -0.06604, -0.03874), (-0.05031, -0.1697, -0.04291), (-0.1006, -0.1832, -0.03874), (0.01348, -0.2066, -0.04291), (0.02696, -0.2569, -0.03874), (-0.01348, -0.1059, -0.04291), (-0.02696, -0.05563, -0.03874), (0.05031, -0.1428, -0.04291), (0.1006, -0.1293, -0.03874), (-1.035e-09, -0.2083, -0.04291), (-5.174e-10, -0.2604, -0.03874), (-1.035e-09, -0.1042, -0.04291), (-5.174e-10, -0.05208, -0.03874), (0.05208, -0.1562, -0.04291), (0.1042, -0.1562, -0.03874), (-0.05208, -0.1562, -0.04291), (-0.1042, -0.1562, -0.03874), (-0.01348, -0.2066, -0.04291), (-0.02696, -0.2569, -0.03874), (0.0, -0.01891, 0.0), (0.03555, -0.02359, 0.0), (0.06867, -0.03731, 0.0), (0.09711, -0.05914, 0.0), (0.1189, -0.08758, 0.0), (0.1327, -0.1207, 0.0), (0.1373, -0.1562, 0.0), (0.1327, -0.1918, 0.0), (0.1189, -0.2249, 0.0), (0.09711, -0.2534, 0.0), (0.06867, -0.2752, 0.0), (0.03555, -0.2889, 0.0), (0.0, -0.2936, 0.0), (-0.03555, -0.2889, 0.0), (-0.06867, -0.2752, 0.0), (-0.09711, -0.2534, 0.0), (-0.1189, -0.2249, 0.0), (-0.1327, -0.1918, 0.0), (-0.1373, -0.1562, 0.0), (-0.1327, -0.1207, 0.0), (-0.1189, -0.08758, 0.0), (-0.09711, -0.05914, 0.0), (-0.06867, -0.03731, 0.0), (-0.03555, -0.02359, 0.0), (-1.24e-10, -0.01248, -0.03304), (0.0, 0.0, -0.01875), (-2.91e-11, -0.003655, -0.02811), (0.04044, -0.005324, -0.01875), (0.03721, -0.01738, -0.03304), (0.03949, -0.008854, -0.02811), (0.07812, -0.02093, -0.01875), (0.07189, -0.03174, -0.03304), (0.0763, -0.0241, -0.02811), (0.1105, -0.04576, -0.01875), (0.1017, -0.05459, -0.03304), (0.1079, -0.04835, -0.02811), (0.1353, -0.07812, -0.01875), (0.1245, -0.08436, -0.03304), (0.1322, -0.07995, -0.02811), (0.1509, -0.1158, -0.01875), (0.1389, -0.119, -0.03304), (0.1474, -0.1168, -0.02811), (0.1562, -0.1562, -0.01875), (0.1438, -0.1562, -0.03304), (0.1526, -0.1562, -0.02811), (0.1509, -0.1967, -0.01875), (0.1389, -0.1935, -0.03304), (0.1474, -0.1957, -0.02811), (0.1353, -0.2344, -0.01875), (0.1245, -0.2281, -0.03304), (0.1322, -0.2325, -0.02811), (0.1105, -0.2667, -0.01875), (0.1017, -0.2579, -0.03304), (0.1079, -0.2642, -0.02811), (0.07812, -0.2916, -0.01875), (0.07189, -0.2808, -0.03304), (0.0763, -0.2884, -0.02811), (0.04044, -0.3072, -0.01875), (0.03721, -0.2951, -0.03304), (0.03949, -0.3036, -0.02811), (0.0, -0.3125, -0.01875), (-1.24e-10, -0.3, -0.03304), (-2.91e-11, -0.3088, -0.02811), (-0.04044, -0.3072, -0.01875), (-0.03721, -0.2951, -0.03304), (-0.03949, -0.3036, -0.02811), (-0.07812, -0.2916, -0.01875), (-0.07189, -0.2808, -0.03304), (-0.0763, -0.2884, -0.02811), (-0.1105, -0.2667, -0.01875), (-0.1017, -0.2579, -0.03304), (-0.1079, -0.2642, -0.02811), (-0.1353, -0.2344, -0.01875), (-0.1245, -0.2281, -0.03304), (-0.1322, -0.2325, -0.02811), (-0.1509, -0.1967, -0.01875), (-0.1389, -0.1935, -0.03304), (-0.1474, -0.1957, -0.02811), (-0.1562, -0.1562, -0.01875), (-0.1438, -0.1562, -0.03304), (-0.1526, -0.1562, -0.02811), (-0.1509, -0.1158, -0.01875), (-0.1389, -0.119, -0.03304), (-0.1474, -0.1168, -0.02811), (-0.1353, -0.07812, -0.01875), (-0.1245, -0.08436, -0.03304), (-0.1322, -0.07995, -0.02811), (-0.1105, -0.04576, -0.01875), (-0.1017, -0.05459, -0.03304), (-0.1079, -0.04835, -0.02811), (-0.07812, -0.02093, -0.01875), (-0.07189, -0.03174, -0.03304), (-0.0763, -0.0241, -0.02811), (-0.04044, -0.005324, -0.01875), (-0.03721, -0.01738, -0.03304), (-0.03949, -0.008854, -0.02811), (0.04044, -0.005324, 0.0), (0.0, 0.0, 0.0), (0.07812, -0.02093, 0.0), (0.1105, -0.04576, 0.0), (0.1353, -0.07812, 0.0), (0.1509, -0.1158, 0.0), (0.1562, -0.1562, 0.0), (0.1509, -0.1967, 0.0), (0.1353, -0.2344, 0.0), (0.1105, -0.2667, 0.0), (0.07812, -0.2916, 0.0), (0.04044, -0.3072, 0.0), (0.0, -0.3125, 0.0), (-0.04044, -0.3072, 0.0), (-0.07812, -0.2916, 0.0), (-0.1105, -0.2667, 0.0), (-0.1353, -0.2344, 0.0), (-0.1509, -0.1967, 0.0), (-0.1562, -0.1562, 0.0), (-0.1509, -0.1158, 0.0), (-0.1353, -0.07812, 0.0), (-0.1105, -0.04576, 0.0), (-0.07812, -0.02093, 0.0), (-0.04044, -0.005324, 0.0), (0.03555, -0.02359, -0.01875), (0.0, -0.01891, -0.01875), (0.06867, -0.03731, -0.01875), (0.09711, -0.05914, -0.01875), (0.1189, -0.08758, -0.01875), (0.1327, -0.1207, -0.01875), (0.1373, -0.1562, -0.01875), (0.1327, -0.1918, -0.01875), (0.1189, -0.2249, -0.01875), (0.09711, -0.2534, -0.01875), (0.06867, -0.2752, -0.01875), (0.03555, -0.2889, -0.01875), (0.0, -0.2936, -0.01875), (-0.03555, -0.2889, -0.01875), (-0.06867, -0.2752, -0.01875), (-0.09711, -0.2534, -0.01875), (-0.1189, -0.2249, -0.01875), (-0.1327, -0.1918, -0.01875), (-0.1373, -0.1562, -0.01875), (-0.1327, -0.1207, -0.01875), (-0.1189, -0.08758, -0.01875), (-0.09711, -0.05914, -0.01875), (-0.06867, -0.03731, -0.01875), (-0.03555, -0.02359, -0.01875), (1.863e-09, -0.1562, -0.0375)], [], [(3, 0, 2), (7, 0, 6), (11, 0, 10), (13, 0, 3), (17, 0, 16), (19, 0, 7), (21, 0, 11), (23, 0, 13), (25, 0, 17), (27, 0, 19), (29, 0, 21), (31, 0, 25), (33, 0, 27), (35, 0, 29), (37, 0, 23), (39, 0, 33), (41, 0, 35), (43, 0, 37), (45, 0, 31), (2, 0, 41), (47, 0, 39), (6, 0, 43), (10, 0, 45), (16, 0, 47), (118, 115, 159, 160), (15, 16, 47, 48), (133, 130, 164, 165), (9, 10, 45, 46), (97, 94, 152, 153), (5, 6, 43, 44), (115, 112, 158, 159), (48, 47, 39, 40), (74, 142, 168, 146), (1, 2, 41, 42), (130, 127, 163, 164), (46, 45, 31, 32), (94, 91, 151, 152), (44, 43, 37, 38), (79, 76, 145, 147), (42, 41, 35, 36), (112, 109, 157, 158), (40, 39, 33, 34), (91, 88, 150, 151), (38, 37, 23, 24), (36, 35, 29, 30), (109, 106, 156, 157), (34, 33, 27, 28), (127, 124, 162, 163), (32, 31, 25, 26), (142, 139, 167, 168), (30, 29, 21, 22), (106, 103, 155, 156), (28, 27, 19, 20), (124, 121, 161, 162), (26, 25, 17, 18), (88, 85, 149, 150), (24, 23, 13, 14), (139, 136, 166, 167), (22, 21, 11, 12), (103, 100, 154, 155), (20, 19, 7, 8), (121, 118, 160, 161), (18, 17, 16, 15), (85, 82, 148, 149), (14, 13, 3, 4), (136, 133, 165, 166), (12, 11, 10, 9), (100, 97, 153, 154), (8, 7, 6, 5), (82, 79, 147, 148), (4, 3, 2, 1), (125, 32, 26, 122), (104, 28, 20, 101), (83, 14, 4, 80), (128, 46, 32, 125), (107, 34, 28, 104), (86, 24, 14, 83), (131, 9, 46, 128), (110, 40, 34, 107), (89, 38, 24, 86), (134, 12, 9, 131), (113, 48, 40, 110), (92, 44, 38, 89), (137, 22, 12, 134), (116, 15, 48, 113), (95, 5, 44, 92), (140, 30, 22, 137), (119, 18, 15, 116), (98, 8, 5, 95), (143, 36, 30, 140), (77, 1, 42, 73), (122, 26, 18, 119), (101, 20, 8, 98), (73, 42, 36, 143), (80, 4, 1, 77), (77, 73, 75, 78), (78, 75, 74, 76), (80, 77, 78, 81), (81, 78, 76, 79), (83, 80, 81, 84), (84, 81, 79, 82), (86, 83, 84, 87), (87, 84, 82, 85), (89, 86, 87, 90), (90, 87, 85, 88), (92, 89, 90, 93), (93, 90, 88, 91), (95, 92, 93, 96), (96, 93, 91, 94), (98, 95, 96, 99), (99, 96, 94, 97), (101, 98, 99, 102), (102, 99, 97, 100), (104, 101, 102, 105), (105, 102, 100, 103), (107, 104, 105, 108), (108, 105, 103, 106), (110, 107, 108, 111), (111, 108, 106, 109), (113, 110, 111, 114), (114, 111, 109, 112), (116, 113, 114, 117), (117, 114, 112, 115), (119, 116, 117, 120), (120, 117, 115, 118), (122, 119, 120, 123), (123, 120, 118, 121), (125, 122, 123, 126), (126, 123, 121, 124), (128, 125, 126, 129), (129, 126, 124, 127), (131, 128, 129, 132), (132, 129, 127, 130), (134, 131, 132, 135), (135, 132, 130, 133), (137, 134, 135, 138), (138, 135, 133, 136), (140, 137, 138, 141), (141, 138, 136, 139), (143, 140, 141, 144), (144, 141, 139, 142), (73, 143, 144, 75), (75, 144, 142, 74), (76, 74, 146, 145), (49, 50, 145, 146), (50, 51, 147, 145), (51, 52, 148, 147), (52, 53, 149, 148), (53, 54, 150, 149), (54, 55, 151, 150), (55, 56, 152, 151), (56, 57, 153, 152), (57, 58, 154, 153), (58, 59, 155, 154), (59, 60, 156, 155), (60, 61, 157, 156), (61, 62, 158, 157), (62, 63, 159, 158), (63, 64, 160, 159), (64, 65, 161, 160), (65, 66, 162, 161), (66, 67, 163, 162), (67, 68, 164, 163), (68, 69, 165, 164), (69, 70, 166, 165), (70, 71, 167, 166), (71, 72, 168, 167), (72, 49, 146, 168), (57, 56, 176, 177), (180, 179, 193), (72, 71, 191, 192), (50, 49, 170, 169), (65, 64, 184, 185), (58, 57, 177, 178), (49, 72, 192, 170), (51, 50, 169, 171), (66, 65, 185, 186), (59, 58, 178, 179), (52, 51, 171, 172), (67, 66, 186, 187), (60, 59, 179, 180), (53, 52, 172, 173), (68, 67, 187, 188), (61, 60, 180, 181), (54, 53, 173, 174), (69, 68, 188, 189), (62, 61, 181, 182), (55, 54, 174, 175), (70, 69, 189, 190), (63, 62, 182, 183), (56, 55, 175, 176), (71, 70, 190, 191), (64, 63, 183, 184), (173, 172, 193), (188, 187, 193), (181, 180, 193), (174, 173, 193), (189, 188, 193), (182, 181, 193), (175, 174, 193), (190, 189, 193), (183, 182, 193), (176, 175, 193), (191, 190, 193), (184, 183, 193), (177, 176, 193), (192, 191, 193), (169, 170, 193), (185, 184, 193), (178, 177, 193), (170, 192, 193), (171, 169, 193), (186, 185, 193), (179, 178, 193), (172, 171, 193), (187, 186, 193)])
me_cylinder_001.polygons.foreach_set('use_smooth', [True] * 216)
_uv = me_cylinder_001.uv_layers.new(name='UVMap')
_uv.uv.foreach_set('vector', [0.2129, 0.06818, 0.2054, 0.08117, 0.2093, 0.06668, 0.2184, 0.08867, 0.2054, 0.08117, 0.2199, 0.08505, 0.1924, 0.07367, 0.2054, 0.08117, 0.1909, 0.07729, 0.216, 0.07056, 0.2054, 0.08117, 0.2129, 0.06818, 0.1948, 0.09178, 0.2054, 0.08117, 0.1979, 0.09416, 0.216, 0.09178, 0.2054, 0.08117, 0.2184, 0.08867, 0.1948, 0.07056, 0.2054, 0.08117, 0.1924, 0.07367, 0.2184, 0.07367, 0.2054, 0.08117, 0.216, 0.07056, 0.1924, 0.08867, 0.2054, 0.08117, 0.1948, 0.09178, 0.2129, 0.09416, 0.2054, 0.08117, 0.216, 0.09178, 0.1979, 0.06818, 0.2054, 0.08117, 0.1948, 0.07056, 0.1909, 0.08506, 0.2054, 0.08117, 0.1924, 0.08867, 0.2093, 0.09566, 0.2054, 0.08117, 0.2129, 0.09416, 0.2015, 0.06668, 0.2054, 0.08117, 0.1979, 0.06818, 0.2199, 0.07729, 0.2054, 0.08117, 0.2184, 0.07367, 0.2054, 0.09617, 0.2054, 0.08117, 0.2093, 0.09566, 0.2054, 0.06617, 0.2054, 0.08117, 0.2015, 0.06668, 0.2204, 0.08117, 0.2054, 0.08117, 0.2199, 0.07729, 0.1904, 0.08117, 0.2054, 0.08117, 0.1909, 0.08506, 0.2093, 0.06668, 0.2054, 0.08117, 0.2054, 0.06617, 0.2015, 0.09566, 0.2054, 0.08117, 0.2054, 0.09617, 0.2199, 0.08505, 0.2054, 0.08117, 0.2204, 0.08117, 0.1909, 0.07729, 0.2054, 0.08117, 0.1904, 0.08117, 0.1979, 0.09416, 0.2054, 0.08117, 0.2015, 0.09566, 0.1717, 0.1149, 0.1816, 0.1224, 0.1785, 0.1278, 0.1673, 0.1192, 0.1904, 0.1072, 0.1979, 0.09416, 0.2015, 0.09566, 0.1976, 0.1102, 0.1641, 0.05735, 0.1594, 0.06884, 0.1534, 0.06726, 0.1588, 0.05428, 0.1764, 0.07339, 0.1909, 0.07729, 0.1904, 0.08117, 0.1753, 0.08117, 0.2467, 0.105, 0.2514, 0.09351, 0.2574, 0.09508, 0.252, 0.1081, 0.2344, 0.08895, 0.2199, 0.08505, 0.2204, 0.08117, 0.2354, 0.08118, 0.1816, 0.1224, 0.1931, 0.1272, 0.1915, 0.1332, 0.1785, 0.1278, 0.1976, 0.1102, 0.2015, 0.09566, 0.2054, 0.09617, 0.2054, 0.1112, 0.2054, 0.03352, 0.1931, 0.03515, 0.1914, 0.02919, 0.2054, 0.02735, 0.2132, 0.05214, 0.2093, 0.06668, 0.2054, 0.06617, 0.2054, 0.05111, 0.1594, 0.06884, 0.1577, 0.08117, 0.1516, 0.08119, 0.1534, 0.06726, 0.1753, 0.08117, 0.1904, 0.08117, 0.1909, 0.08506, 0.1764, 0.08895, 0.2514, 0.09351, 0.253, 0.08117, 0.2592, 0.08115, 0.2574, 0.09508, 0.2354, 0.08118, 0.2204, 0.08117, 0.2199, 0.07729, 0.2344, 0.07339, 0.2292, 0.03991, 0.2177, 0.03515, 0.2193, 0.02918, 0.2323, 0.03455, 0.2054, 0.05111, 0.2054, 0.06617, 0.2015, 0.06668, 0.1976, 0.05214, 0.1931, 0.1272, 0.2054, 0.1288, 0.2054, 0.135, 0.1915, 0.1332, 0.2054, 0.1112, 0.2054, 0.09617, 0.2093, 0.09566, 0.2132, 0.1102, 0.253, 0.08117, 0.2514, 0.06884, 0.2574, 0.06722, 0.2592, 0.08115, 0.2344, 0.07339, 0.2199, 0.07729, 0.2184, 0.07367, 0.2314, 0.06614, 0.1976, 0.05214, 0.2015, 0.06668, 0.1979, 0.06818, 0.1904, 0.05514, 0.2054, 0.1288, 0.2177, 0.1272, 0.2193, 0.1332, 0.2054, 0.135, 0.2132, 0.1102, 0.2093, 0.09566, 0.2129, 0.09416, 0.2204, 0.1072, 0.1577, 0.08117, 0.1594, 0.0935, 0.1534, 0.09512, 0.1516, 0.08119, 0.1764, 0.08895, 0.1909, 0.08506, 0.1924, 0.08867, 0.1794, 0.0962, 0.1931, 0.03515, 0.1816, 0.03991, 0.1785, 0.03457, 0.1914, 0.02919, 0.1904, 0.05514, 0.1979, 0.06818, 0.1948, 0.07056, 0.1841, 0.05991, 0.2177, 0.1272, 0.2292, 0.1224, 0.2323, 0.1278, 0.2193, 0.1332, 0.2204, 0.1072, 0.2129, 0.09416, 0.216, 0.09178, 0.2266, 0.1024, 0.1594, 0.0935, 0.1641, 0.105, 0.1588, 0.1081, 0.1534, 0.09512, 0.1794, 0.0962, 0.1924, 0.08867, 0.1948, 0.09178, 0.1841, 0.1024, 0.2514, 0.06884, 0.2467, 0.05735, 0.252, 0.05424, 0.2574, 0.06722, 0.2314, 0.06614, 0.2184, 0.07367, 0.216, 0.07056, 0.2266, 0.05992, 0.1816, 0.03991, 0.1717, 0.04748, 0.1673, 0.04313, 0.1785, 0.03457, 0.1841, 0.05991, 0.1948, 0.07056, 0.1924, 0.07367, 0.1794, 0.06614, 0.2292, 0.1224, 0.2391, 0.1149, 0.2435, 0.1192, 0.2323, 0.1278, 0.2266, 0.1024, 0.216, 0.09178, 0.2184, 0.08867, 0.2314, 0.0962, 0.1641, 0.105, 0.1717, 0.1149, 0.1673, 0.1192, 0.1588, 0.1081, 0.1841, 0.1024, 0.1948, 0.09178, 0.1979, 0.09416, 0.1904, 0.1072, 0.2467, 0.05735, 0.2391, 0.04748, 0.2434, 0.0431, 0.252, 0.05424, 0.2266, 0.05992, 0.216, 0.07056, 0.2129, 0.06818, 0.2204, 0.05514, 0.1717, 0.04748, 0.1641, 0.05735, 0.1588, 0.05428, 0.1673, 0.04313, 0.1794, 0.06614, 0.1924, 0.07367, 0.1909, 0.07729, 0.1764, 0.07339, 0.2391, 0.1149, 0.2467, 0.105, 0.252, 0.1081, 0.2435, 0.1192, 0.2314, 0.0962, 0.2184, 0.08867, 0.2199, 0.08505, 0.2344, 0.08895, 0.2391, 0.04748, 0.2292, 0.03991, 0.2323, 0.03455, 0.2434, 0.0431, 0.2204, 0.05514, 0.2129, 0.06818, 0.2093, 0.06668, 0.2132, 0.05214, 0.1652, 0.09192, 0.1764, 0.08895, 0.1794, 0.0962, 0.1693, 0.102, 0.2262, 0.1172, 0.2204, 0.1072, 0.2266, 0.1024, 0.2348, 0.1106, 0.2348, 0.05177, 0.2266, 0.05992, 0.2204, 0.05514, 0.2262, 0.04515, 0.1638, 0.08114, 0.1753, 0.08117, 0.1764, 0.08895, 0.1652, 0.09192, 0.2161, 0.1214, 0.2132, 0.1102, 0.2204, 0.1072, 0.2262, 0.1172, 0.2414, 0.06039, 0.2314, 0.06614, 0.2266, 0.05992, 0.2348, 0.05177, 0.1652, 0.07038, 0.1764, 0.07339, 0.1753, 0.08117, 0.1638, 0.08114, 0.2054, 0.1228, 0.2054, 0.1112, 0.2132, 0.1102, 0.2161, 0.1214, 0.2456, 0.07043, 0.2344, 0.07339, 0.2314, 0.06614, 0.2414, 0.06039, 0.1694, 0.06034, 0.1794, 0.06614, 0.1764, 0.07339, 0.1652, 0.07038, 0.1946, 0.1214, 0.1976, 0.1102, 0.2054, 0.1112, 0.2054, 0.1228, 0.247, 0.0812, 0.2354, 0.08118, 0.2344, 0.07339, 0.2456, 0.07043, 0.176, 0.05173, 0.1841, 0.05991, 0.1794, 0.06614, 0.1694, 0.06034, 0.1846, 0.1172, 0.1904, 0.1072, 0.1976, 0.1102, 0.1946, 0.1214, 0.2456, 0.09197, 0.2344, 0.08895, 0.2354, 0.08118, 0.247, 0.0812, 0.1846, 0.04512, 0.1904, 0.05514, 0.1841, 0.05991, 0.176, 0.05173, 0.1759, 0.1106, 0.1841, 0.1024, 0.1904, 0.1072, 0.1846, 0.1172, 0.2414, 0.102, 0.2314, 0.0962, 0.2344, 0.08895, 0.2456, 0.09197, 0.1946, 0.04097, 0.1976, 0.05214, 0.1904, 0.05514, 0.1846, 0.04512, 0.2162, 0.04099, 0.2132, 0.05214, 0.2054, 0.05111, 0.2054, 0.03956, 0.1693, 0.102, 0.1794, 0.0962, 0.1841, 0.1024, 0.1759, 0.1106, 0.2348, 0.1106, 0.2266, 0.1024, 0.2314, 0.0962, 0.2414, 0.102, 0.2054, 0.03956, 0.2054, 0.05111, 0.1976, 0.05214, 0.1946, 0.04097, 0.2262, 0.04515, 0.2204, 0.05514, 0.2132, 0.05214, 0.2162, 0.04099, 0.2162, 0.04099, 0.2054, 0.03956, 0.2054, 0.03659, 0.2169, 0.03811, 0.2169, 0.03811, 0.2054, 0.03659, 0.2054, 0.03352, 0.2177, 0.03515, 0.2262, 0.04515, 0.2162, 0.04099, 0.2169, 0.03811, 0.2277, 0.04257, 0.2277, 0.04257, 0.2169, 0.03811, 0.2177, 0.03515, 0.2292, 0.03991, 0.2348, 0.05177, 0.2262, 0.04515, 0.2277, 0.04257, 0.2369, 0.04966, 0.2369, 0.04966, 0.2277, 0.04257, 0.2292, 0.03991, 0.2391, 0.04748, 0.2414, 0.06039, 0.2348, 0.05177, 0.2369, 0.04966, 0.244, 0.0589, 0.244, 0.0589, 0.2369, 0.04966, 0.2391, 0.04748, 0.2467, 0.05735, 0.2456, 0.07043, 0.2414, 0.06039, 0.244, 0.0589, 0.2485, 0.06965, 0.2485, 0.06965, 0.244, 0.0589, 0.2467, 0.05735, 0.2514, 0.06884, 0.247, 0.0812, 0.2456, 0.07043, 0.2485, 0.06965, 0.25, 0.08119, 0.25, 0.08119, 0.2485, 0.06965, 0.2514, 0.06884, 0.253, 0.08117, 0.2456, 0.09197, 0.247, 0.0812, 0.25, 0.08119, 0.2484, 0.09273, 0.2484, 0.09273, 0.25, 0.08119, 0.253, 0.08117, 0.2514, 0.09351, 0.2414, 0.102, 0.2456, 0.09197, 0.2484, 0.09273, 0.244, 0.1035, 0.244, 0.1035, 0.2484, 0.09273, 0.2514, 0.09351, 0.2467, 0.105, 0.2348, 0.1106, 0.2414, 0.102, 0.244, 0.1035, 0.2369, 0.1127, 0.2369, 0.1127, 0.244, 0.1035, 0.2467, 0.105, 0.2391, 0.1149, 0.2262, 0.1172, 0.2348, 0.1106, 0.2369, 0.1127, 0.2277, 0.1198, 0.2277, 0.1198, 0.2369, 0.1127, 0.2391, 0.1149, 0.2292, 0.1224, 0.2161, 0.1214, 0.2262, 0.1172, 0.2277, 0.1198, 0.2169, 0.1242, 0.2169, 0.1242, 0.2277, 0.1198, 0.2292, 0.1224, 0.2177, 0.1272, 0.2054, 0.1228, 0.2161, 0.1214, 0.2169, 0.1242, 0.2054, 0.1258, 0.2054, 0.1258, 0.2169, 0.1242, 0.2177, 0.1272, 0.2054, 0.1288, 0.1946, 0.1214, 0.2054, 0.1228, 0.2054, 0.1258, 0.1938, 0.1242, 0.1938, 0.1242, 0.2054, 0.1258, 0.2054, 0.1288, 0.1931, 0.1272, 0.1846, 0.1172, 0.1946, 0.1214, 0.1938, 0.1242, 0.1831, 0.1198, 0.1831, 0.1198, 0.1938, 0.1242, 0.1931, 0.1272, 0.1816, 0.1224, 0.1759, 0.1106, 0.1846, 0.1172, 0.1831, 0.1198, 0.1738, 0.1127, 0.1738, 0.1127, 0.1831, 0.1198, 0.1816, 0.1224, 0.1717, 0.1149, 0.1693, 0.102, 0.1759, 0.1106, 0.1738, 0.1127, 0.1668, 0.1034, 0.1668, 0.1034, 0.1738, 0.1127, 0.1717, 0.1149, 0.1641, 0.105, 0.1652, 0.09192, 0.1693, 0.102, 0.1668, 0.1034, 0.1623, 0.09269, 0.1623, 0.09269, 0.1668, 0.1034, 0.1641, 0.105, 0.1594, 0.0935, 0.1638, 0.08114, 0.1652, 0.09192, 0.1623, 0.09269, 0.1608, 0.08115, 0.1608, 0.08115, 0.1623, 0.09269, 0.1594, 0.0935, 0.1577, 0.08117, 0.1652, 0.07038, 0.1638, 0.08114, 0.1608, 0.08115, 0.1623, 0.06961, 0.1623, 0.06961, 0.1608, 0.08115, 0.1577, 0.08117, 0.1594, 0.06884, 0.1694, 0.06034, 0.1652, 0.07038, 0.1623, 0.06961, 0.1668, 0.05886, 0.1668, 0.05886, 0.1623, 0.06961, 0.1594, 0.06884, 0.1641, 0.05735, 0.176, 0.05173, 0.1694, 0.06034, 0.1668, 0.05886, 0.1739, 0.04963, 0.1739, 0.04963, 0.1668, 0.05886, 0.1641, 0.05735, 0.1717, 0.04748, 0.1846, 0.04512, 0.176, 0.05173, 0.1739, 0.04963, 0.1831, 0.04255, 0.1831, 0.04255, 0.1739, 0.04963, 0.1717, 0.04748, 0.1816, 0.03991, 0.1946, 0.04097, 0.1846, 0.04512, 0.1831, 0.04255, 0.1939, 0.0381, 0.1939, 0.0381, 0.1831, 0.04255, 0.1816, 0.03991, 0.1931, 0.03515, 0.2054, 0.03956, 0.1946, 0.04097, 0.1939, 0.0381, 0.2054, 0.03659, 0.2054, 0.03659, 0.1939, 0.0381, 0.1931, 0.03515, 0.2054, 0.03352, 0.2177, 0.03515, 0.2054, 0.03352, 0.2054, 0.02735, 0.2193, 0.02918, 0.2653, 0.1869, 0.279, 0.1925, 0.2767, 0.1998, 0.2616, 0.1936, 0.279, 0.1925, 0.293, 0.1953, 0.2926, 0.2028, 0.2767, 0.1998, 0.2915, 0.1962, 0.2772, 0.1925, 0.2747, 0.1997, 0.2907, 0.2036, 0.2772, 0.1925, 0.2638, 0.1861, 0.2599, 0.1926, 0.2747, 0.1997, 0.2638, 0.1861, 0.2521, 0.177, 0.2469, 0.1827, 0.2599, 0.1926, 0.2521, 0.177, 0.2426, 0.1663, 0.2363, 0.1704, 0.2469, 0.1827, 0.2427, 0.168, 0.253, 0.1785, 0.248, 0.1842, 0.2367, 0.1724, 0.253, 0.1785, 0.2653, 0.1869, 0.2616, 0.1936, 0.248, 0.1842, 0.2653, 0.1869, 0.279, 0.1925, 0.2767, 0.1998, 0.2616, 0.1936, 0.279, 0.1925, 0.293, 0.1953, 0.2926, 0.2028, 0.2767, 0.1998, 0.2915, 0.1962, 0.2772, 0.1925, 0.2747, 0.1997, 0.2907, 0.2036, 0.2772, 0.1925, 0.2638, 0.1861, 0.2599, 0.1926, 0.2747, 0.1997, 0.2638, 0.1861, 0.2521, 0.177, 0.2469, 0.1827, 0.2599, 0.1926, 0.2521, 0.177, 0.2426, 0.1663, 0.2363, 0.1704, 0.2469, 0.1827, 0.2427, 0.168, 0.253, 0.1785, 0.248, 0.1842, 0.2367, 0.1724, 0.253, 0.1785, 0.2653, 0.1869, 0.2616, 0.1936, 0.248, 0.1842, 0.2653, 0.1869, 0.279, 0.1925, 0.2767, 0.1998, 0.2616, 0.1936, 0.279, 0.1925, 0.293, 0.1953, 0.2926, 0.2028, 0.2767, 0.1998, 0.2915, 0.1962, 0.2772, 0.1925, 0.2747, 0.1997, 0.2907, 0.2036, 0.2772, 0.1925, 0.2638, 0.1861, 0.2599, 0.1926, 0.2747, 0.1997, 0.2638, 0.1861, 0.2521, 0.177, 0.2469, 0.1827, 0.2599, 0.1926, 0.2521, 0.177, 0.2426, 0.1663, 0.2363, 0.1704, 0.2469, 0.1827, 0.2427, 0.168, 0.253, 0.1785, 0.248, 0.1842, 0.2367, 0.1724, 0.253, 0.1785, 0.2653, 0.1869, 0.2616, 0.1936, 0.248, 0.1842, 0.2653, 0.1869, 0.253, 0.1785, 0.2579, 0.1727, 0.2688, 0.1804, 0.2798, 0.1854, 0.2934, 0.1886, 0.2948, 0.1344, 0.253, 0.1785, 0.2427, 0.168, 0.2482, 0.1625, 0.2579, 0.1727, 0.279, 0.1925, 0.2653, 0.1869, 0.2688, 0.1804, 0.2811, 0.1856, 0.2653, 0.1869, 0.253, 0.1785, 0.2579, 0.1727, 0.2688, 0.1804, 0.279, 0.1925, 0.2653, 0.1869, 0.2688, 0.1804, 0.2811, 0.1856, 0.2653, 0.1869, 0.253, 0.1785, 0.2579, 0.1727, 0.2688, 0.1804, 0.293, 0.1953, 0.279, 0.1925, 0.2811, 0.1856, 0.2945, 0.1883, 0.279, 0.1925, 0.2653, 0.1869, 0.2688, 0.1804, 0.2811, 0.1856, 0.293, 0.1953, 0.279, 0.1925, 0.2811, 0.1856, 0.2945, 0.1883, 0.2772, 0.1925, 0.2915, 0.1962, 0.2934, 0.1887, 0.2798, 0.1854, 0.293, 0.1953, 0.279, 0.1925, 0.2811, 0.1856, 0.2945, 0.1883, 0.2772, 0.1925, 0.2915, 0.1962, 0.2934, 0.1886, 0.2798, 0.1854, 0.2638, 0.1861, 0.2772, 0.1925, 0.2798, 0.1854, 0.2676, 0.1798, 0.2772, 0.1925, 0.2915, 0.1962, 0.2934, 0.1887, 0.2798, 0.1854, 0.2638, 0.1861, 0.2772, 0.1925, 0.2798, 0.1854, 0.2676, 0.1798, 0.2521, 0.177, 0.2638, 0.1861, 0.2676, 0.1798, 0.257, 0.1717, 0.2638, 0.1861, 0.2772, 0.1925, 0.2798, 0.1854, 0.2676, 0.1798, 0.2521, 0.177, 0.2638, 0.1861, 0.2676, 0.1798, 0.257, 0.1717, 0.2426, 0.1663, 0.2521, 0.177, 0.257, 0.1717, 0.248, 0.1615, 0.2521, 0.177, 0.2638, 0.1861, 0.2676, 0.1798, 0.257, 0.1717, 0.2426, 0.1663, 0.2521, 0.177, 0.257, 0.1717, 0.248, 0.1615, 0.253, 0.1785, 0.2427, 0.168, 0.2482, 0.1625, 0.2579, 0.1727, 0.2426, 0.1663, 0.2521, 0.177, 0.257, 0.1717, 0.248, 0.1615, 0.253, 0.1785, 0.2427, 0.168, 0.2482, 0.1625, 0.2579, 0.1727, 0.2676, 0.1798, 0.2798, 0.1854, 0.2948, 0.1344, 0.2798, 0.1854, 0.2934, 0.1887, 0.2948, 0.1344, 0.2676, 0.1798, 0.2798, 0.1854, 0.2948, 0.1344, 0.257, 0.1717, 0.2676, 0.1798, 0.2948, 0.1344, 0.2676, 0.1798, 0.2798, 0.1854, 0.2948, 0.1344, 0.257, 0.1717, 0.2676, 0.1798, 0.2948, 0.1344, 0.248, 0.1615, 0.257, 0.1717, 0.2948, 0.1344, 0.257, 0.1717, 0.2676, 0.1798, 0.2948, 0.1344, 0.248, 0.1615, 0.257, 0.1717, 0.2948, 0.1344, 0.2579, 0.1727, 0.2482, 0.1625, 0.2945, 0.1342, 0.248, 0.1615, 0.257, 0.1717, 0.2948, 0.1344, 0.2579, 0.1727, 0.2482, 0.1625, 0.2945, 0.1342, 0.2688, 0.1804, 0.2579, 0.1727, 0.2945, 0.1342, 0.2579, 0.1727, 0.2482, 0.1625, 0.2945, 0.1342, 0.2811, 0.1856, 0.2688, 0.1804, 0.2945, 0.1342, 0.2688, 0.1804, 0.2579, 0.1727, 0.2945, 0.1342, 0.2811, 0.1856, 0.2688, 0.1804, 0.2945, 0.1342, 0.2688, 0.1804, 0.2579, 0.1727, 0.2945, 0.1342, 0.2945, 0.1883, 0.2811, 0.1856, 0.2945, 0.1342, 0.2811, 0.1856, 0.2688, 0.1804, 0.2945, 0.1342, 0.2945, 0.1883, 0.2811, 0.1856, 0.2945, 0.1342, 0.2798, 0.1854, 0.2934, 0.1887, 0.2948, 0.1344, 0.2945, 0.1883, 0.2811, 0.1856, 0.2945, 0.1342])
me_cylinder_001.materials.append(mat_material)
me_cylinder_001.update()

# ---- objects
ob_mesh = bpy.data.objects.new('mesh', me_cylinder)
ob_mesh_hatch = bpy.data.objects.new('mesh_hatch', me_cylinder_001)

# ---- transforms, parenting, visibility, modifiers, constraints
ob_mesh.location = (0.0, 0.0, 0.0)
_m = ob_mesh.modifiers.new('Auto Smooth', 'NODES')
_m.node_group = ng_auto_smooth
_gi = [s.identifier for s in ng_auto_smooth.interface.items_tree if s.item_type == 'SOCKET' and s.in_out == 'INPUT']
_m[_gi[1]] = 1.047  # Angle
ob_mesh_hatch.location = (0.0, 0.1562, 0.0)
_m = ob_mesh_hatch.modifiers.new('Auto Smooth', 'NODES')
_m.node_group = ng_auto_smooth
_gi = [s.identifier for s in ng_auto_smooth.interface.items_tree if s.item_type == 'SOCKET' and s.in_out == 'INPUT']
_m[_gi[1]] = 1.047  # Angle

# ---- collection membership
col_collection.objects.link(ob_mesh)
col_collection.objects.link(ob_mesh_hatch)

# ---- scene / render settings (as saved in the file)
scene.frame_start = 1; scene.frame_end = 250; scene.frame_set(1)
scene.render.engine = 'CYCLES'
scene.cycles.sampling_pattern = 'TABULATED_SOBOL'
scene.cycles.use_light_tree = False
scene.cycles.bake_type = 'AO'
scene.view_settings.view_transform = 'Filmic'
bpy.context.view_layer.update()

# ---- added for rendering (the .blend has no active camera and no usable light): camera, sun
cam_auto = bpy.data.cameras.new('AutoCamera')
cam_auto.lens = 50.0
cam_auto.sensor_width = 36.0
cam_auto.clip_end = 1000.0
ob_auto_camera = bpy.data.objects.new('AutoCamera', cam_auto)
scene.collection.objects.link(ob_auto_camera)
ob_auto_camera.location = (0.828535, -0.994243, 0.690953)
ob_auto_camera.rotation_euler = (1.09748, -7.21219e-08, 0.694738)
scene.camera = ob_auto_camera
light_auto_sun = bpy.data.lights.new('AutoSun', 'SUN')
light_auto_sun.energy = 3.0
light_auto_sun.angle = 0.0523599
ob_auto_sun = bpy.data.objects.new('AutoSun', light_auto_sun)
scene.collection.objects.link(ob_auto_sun)
ob_auto_sun.rotation_euler = (0.872665, 0.174533, 0.523599)
bpy.context.view_layer.update()
